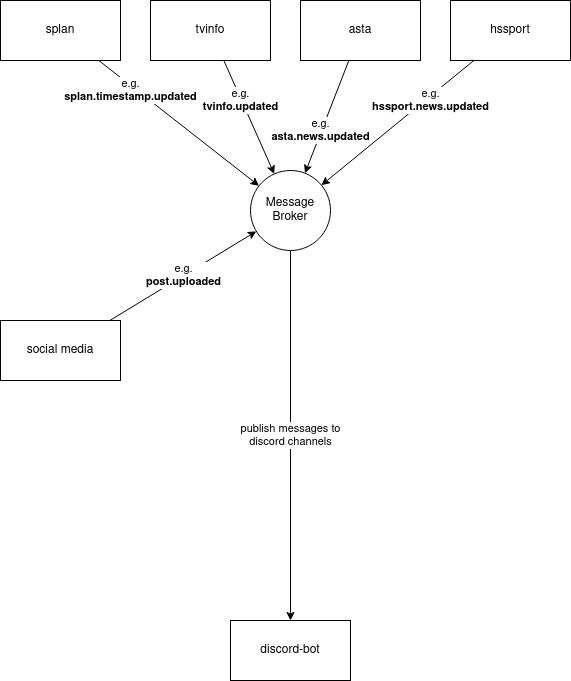

The diagram above was exported from draw.io. Its source (the exported page's mxGraphModel, read from the mxfile embedded in the PNG):
<mxGraphModel dx="2062" dy="1074" grid="1" gridSize="10" guides="1" tooltips="1" connect="1" arrows="1" fold="1" page="1" pageScale="1" pageWidth="827" pageHeight="1169" math="0" shadow="0">
  <root>
    <mxCell id="0" />
    <mxCell id="1" parent="0" />
    <mxCell id="IExk0TNWEMTj7XlQ2EQz-11" value="publish messages to&lt;br&gt;discord channels" style="edgeStyle=none;rounded=0;orthogonalLoop=1;jettySize=auto;html=1;entryX=0.5;entryY=0;entryDx=0;entryDy=0;" parent="1" source="IExk0TNWEMTj7XlQ2EQz-2" target="IExk0TNWEMTj7XlQ2EQz-12" edge="1">
      <mxGeometry relative="1" as="geometry">
        <mxPoint x="410" y="680" as="targetPoint" />
      </mxGeometry>
    </mxCell>
    <mxCell id="IExk0TNWEMTj7XlQ2EQz-2" value="Message&lt;br&gt;&lt;div&gt;Broker&lt;/div&gt;" style="ellipse;whiteSpace=wrap;html=1;aspect=fixed;" parent="1" vertex="1">
      <mxGeometry x="370" y="510" width="80" height="80" as="geometry" />
    </mxCell>
    <mxCell id="IExk0TNWEMTj7XlQ2EQz-4" value="e.g.&lt;br&gt;&lt;b&gt;splan.timestamp.updated&lt;/b&gt;" style="rounded=0;orthogonalLoop=1;jettySize=auto;html=1;" parent="1" source="IExk0TNWEMTj7XlQ2EQz-3" target="IExk0TNWEMTj7XlQ2EQz-2" edge="1">
      <mxGeometry x="-0.573" y="-4" relative="1" as="geometry">
        <mxPoint as="offset" />
      </mxGeometry>
    </mxCell>
    <mxCell id="IExk0TNWEMTj7XlQ2EQz-3" value="splan" style="rounded=0;whiteSpace=wrap;html=1;" parent="1" vertex="1">
      <mxGeometry x="120" y="340" width="120" height="60" as="geometry" />
    </mxCell>
    <mxCell id="IExk0TNWEMTj7XlQ2EQz-6" value="e.g.&lt;br&gt;&lt;b&gt;tvinfo.updated&lt;/b&gt;" style="edgeStyle=none;rounded=0;orthogonalLoop=1;jettySize=auto;html=1;" parent="1" source="IExk0TNWEMTj7XlQ2EQz-5" target="IExk0TNWEMTj7XlQ2EQz-2" edge="1">
      <mxGeometry x="-0.3021" y="-1" relative="1" as="geometry">
        <mxPoint as="offset" />
      </mxGeometry>
    </mxCell>
    <mxCell id="IExk0TNWEMTj7XlQ2EQz-5" value="tvinfo" style="rounded=0;whiteSpace=wrap;html=1;" parent="1" vertex="1">
      <mxGeometry x="270" y="340" width="120" height="60" as="geometry" />
    </mxCell>
    <mxCell id="IExk0TNWEMTj7XlQ2EQz-8" value="e.g.&lt;br&gt;&lt;b&gt;asta.news.updated&lt;/b&gt;" style="edgeStyle=none;rounded=0;orthogonalLoop=1;jettySize=auto;html=1;" parent="1" source="IExk0TNWEMTj7XlQ2EQz-7" target="IExk0TNWEMTj7XlQ2EQz-2" edge="1">
      <mxGeometry x="0.2487" y="-1" relative="1" as="geometry">
        <mxPoint as="offset" />
      </mxGeometry>
    </mxCell>
    <mxCell id="IExk0TNWEMTj7XlQ2EQz-7" value="asta" style="rounded=0;whiteSpace=wrap;html=1;" parent="1" vertex="1">
      <mxGeometry x="420" y="340" width="120" height="60" as="geometry" />
    </mxCell>
    <mxCell id="IExk0TNWEMTj7XlQ2EQz-10" value="e.g.&lt;br&gt;&lt;b&gt;hssport.news.updated&lt;/b&gt;" style="edgeStyle=none;rounded=0;orthogonalLoop=1;jettySize=auto;html=1;" parent="1" source="IExk0TNWEMTj7XlQ2EQz-9" target="IExk0TNWEMTj7XlQ2EQz-2" edge="1">
      <mxGeometry x="-0.402" y="4" relative="1" as="geometry">
        <mxPoint as="offset" />
      </mxGeometry>
    </mxCell>
    <mxCell id="IExk0TNWEMTj7XlQ2EQz-9" value="hssport" style="rounded=0;whiteSpace=wrap;html=1;" parent="1" vertex="1">
      <mxGeometry x="570" y="340" width="120" height="60" as="geometry" />
    </mxCell>
    <mxCell id="IExk0TNWEMTj7XlQ2EQz-12" value="discord-bot" style="rounded=0;whiteSpace=wrap;html=1;" parent="1" vertex="1">
      <mxGeometry x="350" y="960" width="120" height="60" as="geometry" />
    </mxCell>
    <mxCell id="IExk0TNWEMTj7XlQ2EQz-15" value="e.g.&lt;br&gt;&lt;b&gt;post.uploaded&lt;/b&gt;" style="edgeStyle=none;rounded=0;orthogonalLoop=1;jettySize=auto;html=1;" parent="1" source="IExk0TNWEMTj7XlQ2EQz-14" target="IExk0TNWEMTj7XlQ2EQz-2" edge="1">
      <mxGeometry relative="1" as="geometry" />
    </mxCell>
    <mxCell id="IExk0TNWEMTj7XlQ2EQz-14" value="social media" style="rounded=0;whiteSpace=wrap;html=1;" parent="1" vertex="1">
      <mxGeometry x="120" y="660" width="120" height="60" as="geometry" />
    </mxCell>
  </root>
</mxGraphModel>